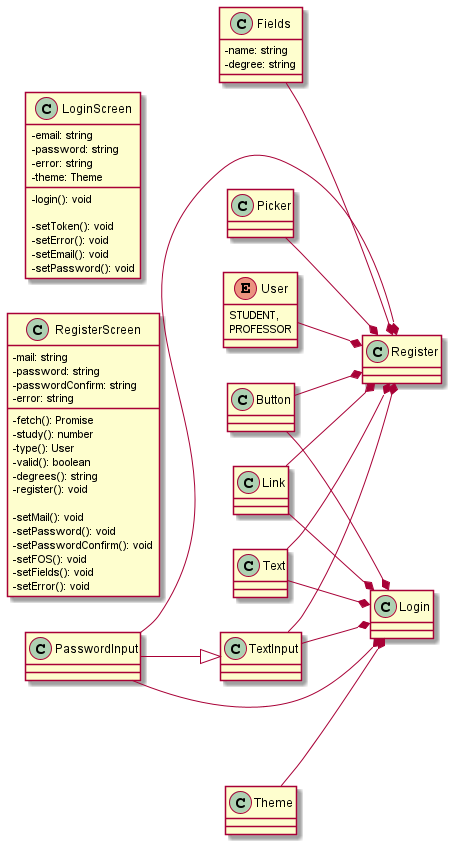

The diagram above was rendered by PlantUML. Its source (embedded in the PNG):
@startuml Auth
skinparam classAttributeIconSize 0
left to right direction

class Fields {
	-name: string
	-degree: string
}

class Picker
class Button
class TextInput
class PasswordInput
class Link
class Text 
enum User {
	STUDENT,
	PROFESSOR
}

class RegisterScreen {
	-mail: string
	-password: string
	-passwordConfirm: string
	-error: string

	-fetch(): Promise
	-study(): number
	-type(): User
	-valid(): boolean
	-degrees(): string
	-register(): void

	-setMail(): void
	-setPassword(): void
	-setPasswordConfirm(): void
	-setFOS(): void
	-setFields(): void
	-setError(): void
}

class Theme
class LoginScreen {
	-email: string
	-password: string
	-error: string
	-theme: Theme

	-login(): void
	
	-setToken(): void
	-setError(): void
	-setEmail(): void
	-setPassword(): void
}

Text --* Login
Text --* Register

Theme --* Login

User --* Register

TextInput --* Login
Button --* Login
Link --* Login
PasswordInput --* Login
PasswordInput --|> TextInput

TextInput --* Register
PasswordInput --* Register
Link --* Register
Button --* Register
Fields --* Register
Picker --* Register
@enduml